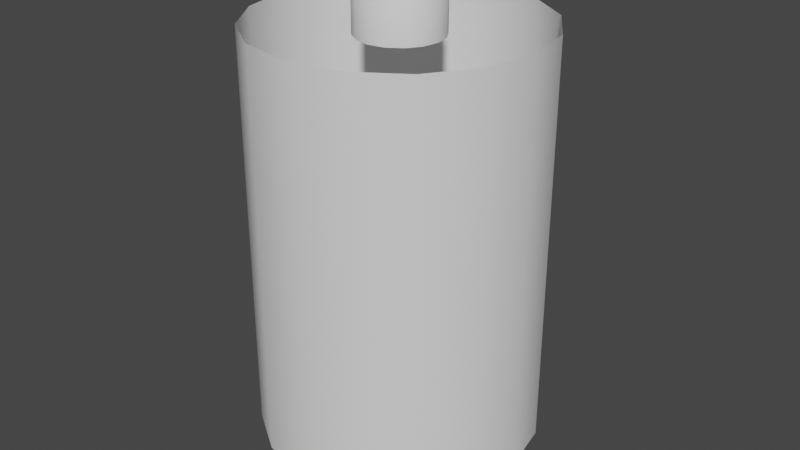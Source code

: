 # Source: OilTank_A.blend  (saved by Blender 2.92.15; exported with 4.5.12 LTS)
import bpy
from mathutils import Matrix  # noqa: F401  (used for matrix-valued properties, if any)

bpy.ops.wm.read_factory_settings(use_empty=True)
scene = bpy.context.scene
scene.name = 'Scene'

# ---- collections
col_collection = bpy.data.collections.new('Collection'); scene.collection.children.link(col_collection)

# ---- world
world_world = bpy.data.worlds.new('World'); scene.world = world_world
world_world.use_nodes = True; world_world.node_tree.nodes.clear()
_N = world_world.node_tree.nodes; _L = world_world.node_tree.links
n0 = _N.new('ShaderNodeOutputWorld'); n0.name = 'World Output'; n0.location = (300, 300)
n1 = _N.new('ShaderNodeBackground'); n1.name = 'Background'; n1.location = (10, 300)
n1.inputs[0].default_value = (0.05088, 0.05088, 0.05088, 1.0)
_L.new(n1.outputs[0], n0.inputs[0])
n0.is_active_output = True
world_world.color = (0.05088, 0.05088, 0.05088)
world_world.use_sun_shadow = False
world_world.sun_shadow_jitter_overblur = 0.0

# ---- meshes
me_cylinder = bpy.data.meshes.new('Cylinder')
me_cylinder.from_pydata([(0.0, 1.0, 0.3), (0.0, 1.0, 3.2), (0.3827, 0.9239, 0.3), (0.3827, 0.9239, 3.2), (0.7071, 0.7071, 0.3), (0.7071, 0.7071, 3.2), (0.9239, 0.3827, 0.3), (0.9239, 0.3827, 3.2), (1.0, -4.371e-08, 0.3), (1.0, -4.371e-08, 3.2), (0.9239, -0.3827, 0.3), (0.9239, -0.3827, 3.2), (0.7071, -0.7071, 0.3), (0.7071, -0.7071, 3.2), (0.3827, -0.9239, 0.3), (0.3827, -0.9239, 3.2), (1.51e-07, -1.0, 0.3), (1.51e-07, -1.0, 3.2), (-0.3827, -0.9239, 0.3), (-0.3827, -0.9239, 3.2), (-0.7071, -0.7071, 0.3), (-0.7071, -0.7071, 3.2), (-0.9239, -0.3827, 0.3), (-0.9239, -0.3827, 3.2), (-1.0, 1.192e-08, 0.3), (-1.0, 1.192e-08, 3.2), (-0.9239, 0.3827, 0.3), (-0.9239, 0.3827, 3.2), (-0.7071, 0.7071, 0.3), (-0.7071, 0.7071, 3.2), (-0.3827, 0.9239, 0.3), (-0.3827, 0.9239, 3.2), (8.736e-08, 0.3, 3.115), (8.736e-08, 0.3, 3.485), (0.1148, 0.2772, 3.115), (0.1148, 0.2772, 3.485), (0.2121, 0.2121, 3.115), (0.2121, 0.2121, 3.485), (0.2772, 0.1148, 3.115), (0.2772, 0.1148, 3.485), (0.3, -2.876e-08, 3.115), (0.3, -2.876e-08, 3.485), (0.2772, -0.1148, 3.115), (0.2772, -0.1148, 3.485), (0.2121, -0.2121, 3.115), (0.2121, -0.2121, 3.485), (0.1148, -0.2772, 3.115), (0.1148, -0.2772, 3.485), (1.327e-07, -0.3, 3.115), (1.327e-07, -0.3, 3.485), (-0.1148, -0.2772, 3.115), (-0.1148, -0.2772, 3.485), (-0.2121, -0.2121, 3.115), (-0.2121, -0.2121, 3.485), (-0.2772, -0.1148, 3.115), (-0.2772, -0.1148, 3.485), (-0.3, -1.207e-08, 3.115), (-0.3, -1.207e-08, 3.485), (-0.2772, 0.1148, 3.115), (-0.2772, 0.1148, 3.485), (-0.2121, 0.2121, 3.115), (-0.2121, 0.2121, 3.485), (-0.1148, 0.2772, 3.115), (-0.1148, 0.2772, 3.485), (9.188e-08, 0.21, 3.585), (0.08036, 0.194, 3.585), (0.1485, 0.1485, 3.585), (0.194, 0.08036, 3.585), (0.21, -2.963e-08, 3.585), (0.194, -0.08036, 3.585), (0.1485, -0.1485, 3.585), (0.08036, -0.194, 3.585), (1.236e-07, -0.21, 3.585), (-0.08036, -0.194, 3.585), (-0.1485, -0.1485, 3.585), (-0.194, -0.08036, 3.585), (-0.21, -1.795e-08, 3.585), (-0.194, 0.08036, 3.585), (-0.1485, 0.1485, 3.585), (-0.08036, 0.194, 3.585), (-0.7, 0.1, 0.3), (-0.7, 0.1, -2.235e-08), (-4.694e-08, 0.8, -2.235e-08), (-4.694e-08, 0.8, 0.3), (0.07071, 0.7707, -2.235e-08), (0.07071, 0.7707, 0.3), (0.1, 0.7, -2.235e-08), (0.1, 0.7, 0.3), (0.07071, 0.6293, -2.235e-08), (0.07071, 0.6293, 0.3), (-5.568e-08, 0.6, -2.235e-08), (-5.568e-08, 0.6, 0.3), (-0.07071, 0.6293, -2.235e-08), (-0.07071, 0.6293, 0.3), (-0.1, 0.7, -2.235e-08), (-0.1, 0.7, 0.3), (-0.07071, 0.7707, -2.235e-08), (-0.07071, 0.7707, 0.3), (-0.6293, 0.07071, -2.235e-08), (-0.6293, 0.07071, 0.3), (-0.6, 0.0, -2.235e-08), (-0.6, 0.0, 0.3), (-0.6293, -0.07071, -2.235e-08), (-0.6293, -0.07071, 0.3), (-0.7, -0.1, -2.235e-08), (-0.7, -0.1, 0.3), (-0.7707, -0.07071, -2.235e-08), (-0.7707, -0.07071, 0.3), (-0.8, 0.0, -2.235e-08), (-0.8, 0.0, 0.3), (-0.7707, 0.07071, -2.235e-08), (-0.7707, 0.07071, 0.3), (-5.96e-08, -0.6, 0.3), (-5.96e-08, -0.6, -2.235e-08), (0.07071, -0.6293, -2.235e-08), (0.07071, -0.6293, 0.3), (0.1, -0.7, -2.235e-08), (0.1, -0.7, 0.3), (0.07071, -0.7707, -2.235e-08), (0.07071, -0.7707, 0.3), (-5.96e-08, -0.8, -2.235e-08), (-5.96e-08, -0.8, 0.3), (-0.07071, -0.7707, -2.235e-08), (-0.07071, -0.7707, 0.3), (-0.1, -0.7, -2.235e-08), (-0.1, -0.7, 0.3), (-0.07071, -0.6293, -2.235e-08), (-0.07071, -0.6293, 0.3), (0.7, 0.1, 0.3), (0.7, 0.1, -2.235e-08), (0.7707, 0.07071, -2.235e-08), (0.7707, 0.07071, 0.3), (0.8, 0.0, -2.235e-08), (0.8, 0.0, 0.3), (0.7707, -0.07071, -2.235e-08), (0.7707, -0.07071, 0.3), (0.7, -0.1, -2.235e-08), (0.7, -0.1, 0.3), (0.6293, -0.07071, -2.235e-08), (0.6293, -0.07071, 0.3), (0.6, 0.0, -2.235e-08), (0.6, 0.0, 0.3), (0.6293, 0.07071, -2.235e-08), (0.6293, 0.07071, 0.3)], [], [(0, 1, 3, 2), (2, 3, 5, 4), (4, 5, 7, 6), (6, 7, 9, 8), (8, 9, 11, 10), (10, 11, 13, 12), (12, 13, 15, 14), (14, 15, 17, 16), (16, 17, 19, 18), (18, 19, 21, 20), (20, 21, 23, 22), (22, 23, 25, 24), (24, 25, 27, 26), (26, 27, 29, 28), (28, 29, 31, 30), (30, 31, 1, 0), (32, 33, 35, 34), (34, 35, 37, 36), (36, 37, 39, 38), (38, 39, 41, 40), (40, 41, 43, 42), (42, 43, 45, 44), (44, 45, 47, 46), (46, 47, 49, 48), (48, 49, 51, 50), (50, 51, 53, 52), (52, 53, 55, 54), (54, 55, 57, 56), (56, 57, 59, 58), (58, 59, 61, 60), (45, 43, 69, 70), (60, 61, 63, 62), (62, 63, 33, 32), (65, 64, 79, 78, 77, 76, 75, 74, 73, 72, 71, 70, 69, 68, 67, 66), (55, 53, 74, 75), (33, 63, 79, 64), (41, 39, 67, 68), (51, 49, 72, 73), (61, 59, 77, 78), (37, 35, 65, 66), (47, 45, 70, 71), (57, 55, 75, 76), (43, 41, 68, 69), (53, 51, 73, 74), (63, 61, 78, 79), (39, 37, 66, 67), (49, 47, 71, 72), (35, 33, 64, 65), (59, 57, 76, 77), (118, 119, 121, 120), (99, 80, 111, 109, 107, 105, 103, 101), (82, 83, 85, 84), (113, 114, 116, 118, 120, 122, 124, 126), (106, 107, 109, 108), (84, 85, 87, 86), (122, 123, 125, 124), (104, 105, 107, 106), (86, 87, 89, 88), (115, 112, 127, 125, 123, 121, 119, 117), (102, 103, 105, 104), (88, 89, 91, 90), (81, 98, 100, 102, 104, 106, 108, 110), (100, 101, 103, 102), (90, 91, 93, 92), (110, 111, 80, 81), (98, 99, 101, 100), (92, 93, 95, 94), (85, 83, 97, 95, 93, 91, 89, 87), (81, 80, 99, 98), (94, 95, 97, 96), (120, 121, 123, 122), (108, 109, 111, 110), (96, 97, 83, 82), (82, 84, 86, 88, 90, 92, 94, 96), (116, 117, 119, 118), (126, 127, 112, 113), (114, 115, 117, 116), (113, 112, 115, 114), (124, 125, 127, 126), (134, 135, 137, 136), (129, 130, 132, 134, 136, 138, 140, 142), (138, 139, 141, 140), (131, 128, 143, 141, 139, 137, 135, 133), (136, 137, 139, 138), (132, 133, 135, 134), (142, 143, 128, 129), (130, 131, 133, 132), (129, 128, 131, 130), (140, 141, 143, 142)])
me_cylinder.polygons.foreach_set('use_smooth', [True] * 89)
_uv = me_cylinder.uv_layers.new(name='UVMap')
_uv.uv.foreach_set('vector', [1.0, 0.5, 1.0, 1.0, 0.9375, 1.0, 0.9375, 0.5, 0.9375, 0.5, 0.9375, 1.0, 0.875, 1.0, 0.875, 0.5, 0.875, 0.5, 0.875, 1.0, 0.8125, 1.0, 0.8125, 0.5, 0.8125, 0.5, 0.8125, 1.0, 0.75, 1.0, 0.75, 0.5, 0.75, 0.5, 0.75, 1.0, 0.6875, 1.0, 0.6875, 0.5, 0.6875, 0.5, 0.6875, 1.0, 0.625, 1.0, 0.625, 0.5, 0.625, 0.5, 0.625, 1.0, 0.5625, 1.0, 0.5625, 0.5, 0.5625, 0.5, 0.5625, 1.0, 0.5, 1.0, 0.5, 0.5, 0.5, 0.5, 0.5, 1.0, 0.4375, 1.0, 0.4375, 0.5, 0.4375, 0.5, 0.4375, 1.0, 0.375, 1.0, 0.375, 0.5, 0.375, 0.5, 0.375, 1.0, 0.3125, 1.0, 0.3125, 0.5, 0.3125, 0.5, 0.3125, 1.0, 0.25, 1.0, 0.25, 0.5, 0.25, 0.5, 0.25, 1.0, 0.1875, 1.0, 0.1875, 0.5, 0.1875, 0.5, 0.1875, 1.0, 0.125, 1.0, 0.125, 0.5, 0.125, 0.5, 0.125, 1.0, 0.0625, 1.0, 0.0625, 0.5, 0.0625, 0.5, 0.0625, 1.0, 0.0, 1.0, 0.0, 0.5, 1.0, 0.5, 1.0, 1.0, 0.9375, 1.0, 0.9375, 0.5, 0.9375, 0.5, 0.9375, 1.0, 0.875, 1.0, 0.875, 0.5, 0.875, 0.5, 0.875, 1.0, 0.8125, 1.0, 0.8125, 0.5, 0.8125, 0.5, 0.8125, 1.0, 0.75, 1.0, 0.75, 0.5, 0.75, 0.5, 0.75, 1.0, 0.6875, 1.0, 0.6875, 0.5, 0.6875, 0.5, 0.6875, 1.0, 0.625, 1.0, 0.625, 0.5, 0.625, 0.5, 0.625, 1.0, 0.5625, 1.0, 0.5625, 0.5, 0.5625, 0.5, 0.5625, 1.0, 0.5, 1.0, 0.5, 0.5, 0.5, 0.5, 0.5, 1.0, 0.4375, 1.0, 0.4375, 0.5, 0.4375, 0.5, 0.4375, 1.0, 0.375, 1.0, 0.375, 0.5, 0.375, 0.5, 0.375, 1.0, 0.3125, 1.0, 0.3125, 0.5, 0.3125, 0.5, 0.3125, 1.0, 0.25, 1.0, 0.25, 0.5, 0.25, 0.5, 0.25, 1.0, 0.1875, 1.0, 0.1875, 0.5, 0.1875, 0.5, 0.1875, 1.0, 0.125, 1.0, 0.125, 0.5, 0.625, 1.0, 0.6875, 1.0, 0.6875, 1.0, 0.625, 1.0, 0.125, 0.5, 0.125, 1.0, 0.0625, 1.0, 0.0625, 0.5, 0.0625, 0.5, 0.0625, 1.0, 0.0, 1.0, 0.0, 0.5, 0.3418, 0.4717, 0.25, 0.49, 0.1582, 0.4717, 0.08029, 0.4197, 0.02827, 0.3418, 0.01, 0.25, 0.02827, 0.1582, 0.08029, 0.08029, 0.1582, 0.02827, 0.25, 0.01, 0.3418, 0.02827, 0.4197, 0.08029, 0.4717, 0.1582, 0.49, 0.25, 0.4717, 0.3418, 0.4197, 0.4197, 0.3125, 1.0, 0.375, 1.0, 0.375, 1.0, 0.3125, 1.0, 0.0, 1.0, 0.0625, 1.0, 0.0625, 1.0, 0.0, 1.0, 0.75, 1.0, 0.8125, 1.0, 0.8125, 1.0, 0.75, 1.0, 0.4375, 1.0, 0.5, 1.0, 0.5, 1.0, 0.4375, 1.0, 0.125, 1.0, 0.1875, 1.0, 0.1875, 1.0, 0.125, 1.0, 0.875, 1.0, 0.9375, 1.0, 0.9375, 1.0, 0.875, 1.0, 0.5625, 1.0, 0.625, 1.0, 0.625, 1.0, 0.5625, 1.0, 0.25, 1.0, 0.3125, 1.0, 0.3125, 1.0, 0.25, 1.0, 0.6875, 1.0, 0.75, 1.0, 0.75, 1.0, 0.6875, 1.0, 0.375, 1.0, 0.4375, 1.0, 0.4375, 1.0, 0.375, 1.0, 0.0625, 1.0, 0.125, 1.0, 0.125, 1.0, 0.0625, 1.0, 0.8125, 1.0, 0.875, 1.0, 0.875, 1.0, 0.8125, 1.0, 0.5, 1.0, 0.5625, 1.0, 0.5625, 1.0, 0.5, 1.0, 0.9375, 1.0, 1.0, 1.0, 1.0, 1.0, 0.9375, 1.0, 0.1875, 1.0, 0.25, 1.0, 0.25, 1.0, 0.1875, 1.0, 0.625, 0.5, 0.625, 1.0, 0.5, 1.0, 0.5, 0.5, 0.4197, 0.4197, 0.25, 0.49, 0.08029, 0.4197, 0.01, 0.25, 0.08029, 0.08029, 0.25, 0.01, 0.4197, 0.08029, 0.49, 0.25, 1.0, 0.5, 1.0, 1.0, 0.875, 1.0, 0.875, 0.5, 0.75, 0.49, 0.9197, 0.4197, 0.99, 0.25, 0.9197, 0.08029, 0.75, 0.01, 0.5803, 0.08029, 0.51, 0.25, 0.5803, 0.4197, 0.375, 0.5, 0.375, 1.0, 0.25, 1.0, 0.25, 0.5, 0.875, 0.5, 0.875, 1.0, 0.75, 1.0, 0.75, 0.5, 0.375, 0.5, 0.375, 1.0, 0.25, 1.0, 0.25, 0.5, 0.5, 0.5, 0.5, 1.0, 0.375, 1.0, 0.375, 0.5, 0.75, 0.5, 0.75, 1.0, 0.625, 1.0, 0.625, 0.5, 0.4197, 0.4197, 0.25, 0.49, 0.08029, 0.4197, 0.01, 0.25, 0.08029, 0.08029, 0.25, 0.01, 0.4197, 0.08029, 0.49, 0.25, 0.625, 0.5, 0.625, 1.0, 0.5, 1.0, 0.5, 0.5, 0.625, 0.5, 0.625, 1.0, 0.5, 1.0, 0.5, 0.5, 0.75, 0.49, 0.9197, 0.4197, 0.99, 0.25, 0.9197, 0.08029, 0.75, 0.01, 0.5803, 0.08029, 0.51, 0.25, 0.5803, 0.4197, 0.75, 0.5, 0.75, 1.0, 0.625, 1.0, 0.625, 0.5, 0.5, 0.5, 0.5, 1.0, 0.375, 1.0, 0.375, 0.5, 0.125, 0.5, 0.125, 1.0, 0.0, 1.0, 0.0, 0.5, 0.875, 0.5, 0.875, 1.0, 0.75, 1.0, 0.75, 0.5, 0.375, 0.5, 0.375, 1.0, 0.25, 1.0, 0.25, 0.5, 0.4197, 0.4197, 0.25, 0.49, 0.08029, 0.4197, 0.01, 0.25, 0.08029, 0.08029, 0.25, 0.01, 0.4197, 0.08029, 0.49, 0.25, 1.0, 0.5, 1.0, 1.0, 0.875, 1.0, 0.875, 0.5, 0.25, 0.5, 0.25, 1.0, 0.125, 1.0, 0.125, 0.5, 0.5, 0.5, 0.5, 1.0, 0.375, 1.0, 0.375, 0.5, 0.25, 0.5, 0.25, 1.0, 0.125, 1.0, 0.125, 0.5, 0.125, 0.5, 0.125, 1.0, 0.0, 1.0, 0.0, 0.5, 0.75, 0.49, 0.9197, 0.4197, 0.99, 0.25, 0.9197, 0.08029, 0.75, 0.01, 0.5803, 0.08029, 0.51, 0.25, 0.5803, 0.4197, 0.75, 0.5, 0.75, 1.0, 0.625, 1.0, 0.625, 0.5, 0.125, 0.5, 0.125, 1.0, 0.0, 1.0, 0.0, 0.5, 0.875, 0.5, 0.875, 1.0, 0.75, 1.0, 0.75, 0.5, 1.0, 0.5, 1.0, 1.0, 0.875, 1.0, 0.875, 0.5, 0.25, 0.5, 0.25, 1.0, 0.125, 1.0, 0.125, 0.5, 0.625, 0.5, 0.625, 1.0, 0.5, 1.0, 0.5, 0.5, 0.75, 0.49, 0.9197, 0.4197, 0.99, 0.25, 0.9197, 0.08029, 0.75, 0.01, 0.5803, 0.08029, 0.51, 0.25, 0.5803, 0.4197, 0.375, 0.5, 0.375, 1.0, 0.25, 1.0, 0.25, 0.5, 0.4197, 0.4197, 0.25, 0.49, 0.08029, 0.4197, 0.01, 0.25, 0.08029, 0.08029, 0.25, 0.01, 0.4197, 0.08029, 0.49, 0.25, 0.5, 0.5, 0.5, 1.0, 0.375, 1.0, 0.375, 0.5, 0.75, 0.5, 0.75, 1.0, 0.625, 1.0, 0.625, 0.5, 0.125, 0.5, 0.125, 1.0, 0.0, 1.0, 0.0, 0.5, 0.875, 0.5, 0.875, 1.0, 0.75, 1.0, 0.75, 0.5, 1.0, 0.5, 1.0, 1.0, 0.875, 1.0, 0.875, 0.5, 0.25, 0.5, 0.25, 1.0, 0.125, 1.0, 0.125, 0.5])
me_cylinder.use_remesh_fix_poles = True
me_cylinder.use_remesh_preserve_attributes = False
me_cylinder.use_mirror_vertex_groups = False
me_cylinder.update()

# ---- objects
ob_cylinder = bpy.data.objects.new('Cylinder', me_cylinder)

# ---- transforms, parenting, visibility, modifiers, constraints
ob_cylinder.location = (0.0, 0.0, 0.0)
ob_cylinder.lineart.crease_threshold = 0.0

# ---- collection membership
col_collection.objects.link(ob_cylinder)

# ---- scene / render settings (as saved in the file)
scene.frame_start = 1; scene.frame_end = 250; scene.frame_set(1)
scene.render.engine = 'BLENDER_EEVEE_NEXT'
scene.cycles.use_denoising = False
scene.cycles.samples = 128
scene.cycles.sampling_pattern = 'TABULATED_SOBOL'
scene.cycles.use_adaptive_sampling = False
scene.cycles.use_light_tree = False
scene.view_settings.view_transform = 'Filmic'
bpy.context.view_layer.update()

# ---- added for rendering (the .blend has no active camera and no usable light): camera, sun
cam_auto = bpy.data.cameras.new('AutoCamera')
cam_auto.lens = 50.0
cam_auto.sensor_width = 36.0
cam_auto.clip_end = 1000.0
ob_auto_camera = bpy.data.objects.new('AutoCamera', cam_auto)
scene.collection.objects.link(ob_auto_camera)
ob_auto_camera.location = (4.22497, -5.06996, 5.17247)
ob_auto_camera.rotation_euler = (1.09748, -7.21219e-08, 0.694738)
scene.camera = ob_auto_camera
light_auto_sun = bpy.data.lights.new('AutoSun', 'SUN')
light_auto_sun.energy = 3.0
light_auto_sun.angle = 0.0523599
ob_auto_sun = bpy.data.objects.new('AutoSun', light_auto_sun)
scene.collection.objects.link(ob_auto_sun)
ob_auto_sun.rotation_euler = (0.872665, 0.174533, 0.523599)
bpy.context.view_layer.update()

